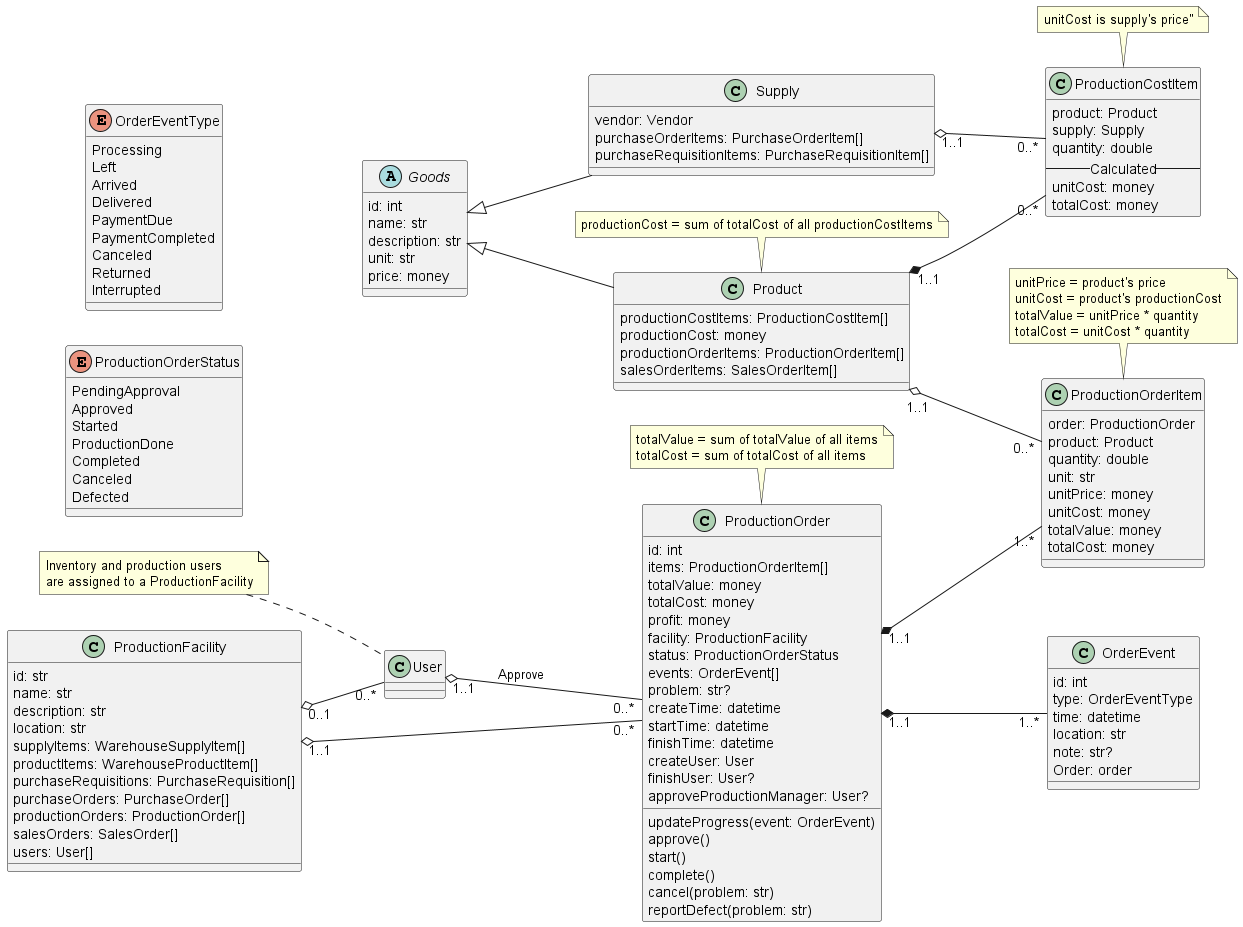

The diagram above was rendered by PlantUML. Its source (embedded in the PNG):
@startuml production
left to right direction

class ProductionFacility {
    id: str
    name: str
    description: str
    location: str
    supplyItems: WarehouseSupplyItem[]
    productItems: WarehouseProductItem[]
    purchaseRequisitions: PurchaseRequisition[]
    purchaseOrders: PurchaseOrder[]
    productionOrders: ProductionOrder[]
    salesOrders: SalesOrder[]
    users: User[]
}
ProductionFacility "0..1" o-- "0..*" User
note left: Inventory and production users\nare assigned to a ProductionFacility

abstract Goods {
    id: int
    name: str
    description: str
    unit: str
    price: money
}

class Supply {
    vendor: Vendor
    purchaseOrderItems: PurchaseOrderItem[]
    purchaseRequisitionItems: PurchaseRequisitionItem[]
}
Goods <|-- Supply

class Product {
    productionCostItems: ProductionCostItem[]
    productionCost: money
    productionOrderItems: ProductionOrderItem[]
    salesOrderItems: SalesOrderItem[]
}
Goods <|-- Product
note top: productionCost = sum of totalCost of all productionCostItems

class ProductionCostItem {
    product: Product
    supply: Supply
    quantity: double
    --Calculated--
    unitCost: money
    totalCost: money
}
Product "1..1" *-- "0..*" ProductionCostItem
Supply "1..1" o-- "0..*" ProductionCostItem
note top: unitCost is supply's price"

enum ProductionOrderStatus {
    PendingApproval
    Approved
    Started
    ProductionDone
    Completed
    Canceled
    Defected
}

class ProductionOrder {
    id: int
    items: ProductionOrderItem[]
    totalValue: money
    totalCost: money
    profit: money
    facility: ProductionFacility
    status: ProductionOrderStatus
    events: OrderEvent[]
    problem: str?
    createTime: datetime
    startTime: datetime
    finishTime: datetime
    createUser: User
    finishUser: User?
    approveProductionManager: User?
    updateProgress(event: OrderEvent)
    approve()
    start()
    complete()
    cancel(problem: str)
    reportDefect(problem: str)
}
ProductionFacility "1..1" o-- "0..*" ProductionOrder
User "1..1" o-- "0..*" ProductionOrder : Approve
note top
    totalValue = sum of totalValue of all items
    totalCost = sum of totalCost of all items
endnote

class ProductionOrderItem {
    order: ProductionOrder
    product: Product
    quantity: double
    unit: str
    unitPrice: money
    unitCost: money
    totalValue: money
    totalCost: money
}
ProductionOrder "1..1" *-- "1..*" ProductionOrderItem
Product "1..1" o-- "0..*" ProductionOrderItem
note top
    unitPrice = product's price
    unitCost = product's productionCost
    totalValue = unitPrice * quantity
    totalCost = unitCost * quantity
endnote

enum OrderEventType {
    Processing
    Left
    Arrived
    Delivered
    PaymentDue
    PaymentCompleted
    Canceled
    Returned
    Interrupted
}

class OrderEvent {
    id: int
    type: OrderEventType
    time: datetime
    location: str
    note: str?
    Order: order
}
ProductionOrder "1..1" *-- "1..*" OrderEvent
@enduml